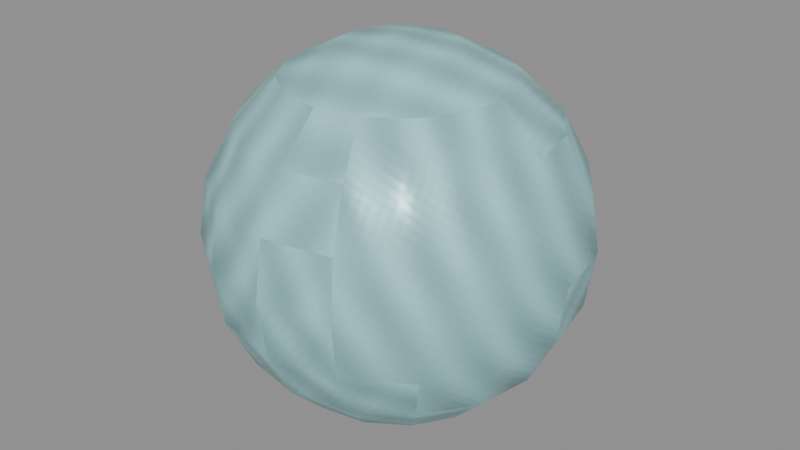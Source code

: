 # Source: underworld-resource-blackwater-pearl.blend  (saved by Blender 5.0.118; exported with 4.5.12 LTS)
import bpy
from mathutils import Matrix  # noqa: F401  (used for matrix-valued properties, if any)

bpy.ops.wm.read_factory_settings(use_empty=True)
scene = bpy.context.scene
scene.name = 'Scene'

# ---- images (referenced by path relative to the original .blend; pixels are not part of the script)
import os
ASSET_DIR = os.environ.get("B2B_ASSET_DIR", "")  # directory of the original .blend (textures are referenced by path, not embedded)
HERE = os.path.dirname(os.path.abspath(__file__))  # packed textures are extracted next to this script under _unpacked/

def load_image(name, relpath, width, height, colorspace="sRGB"):
    """Load a texture the original file referenced (path relative to the .blend, or extracted next to this script)."""
    p = next((c for c in (os.path.join(HERE, relpath), os.path.join(ASSET_DIR, relpath)) if relpath and os.path.exists(c)), "")
    if p:
        img = bpy.data.images.load(p, check_existing=True)
        img.name = name
    else:  # same state as the original file: an image datablock whose file is absent (Cycles renders it pink)
        img = bpy.data.images.new(name, width, height)
        img.source = "FILE"
        img.filepath = "//" + (relpath or name)
    img.colorspace_settings.name = colorspace
    return img
img_magenheim_underworld_blackwater_pearl_albedo = load_image('magenheim.underworld.blackwater-pearl.albedo', '_unpacked/258dcc62902ff5c2.f873510d.png', 512, 512, 'sRGB')
img_magenheim_underworld_blackwater_pearl_roughness = load_image('magenheim.underworld.blackwater-pearl.roughness', '_unpacked/blackwater-pearl-roughness.8cc15f13.png', 512, 512, 'Non-Color')
img_magenheim_underworld_blackwater_pearl_metallic_smoothness = load_image('magenheim.underworld.blackwater-pearl.metallic-smoothness', '_unpacked/blackwater-pearl-metallic-smoothness.04324dbc.png', 512, 512, 'Non-Color')
img_magenheim_underworld_blackwater_pearl_normal = load_image('magenheim.underworld.blackwater-pearl.normal', '_unpacked/blackwater-pearl-normal.35f2333c.png', 512, 512, 'Non-Color')
img_magenheim_underworld_blackwater_pearl_emission = load_image('magenheim.underworld.blackwater-pearl.emission', '_unpacked/blackwater-pearl-emission.8fc236b2.png', 512, 512, 'sRGB')

# ---- materials (node trees are filled in below, after node groups)
mat_magenheim_underworld_underworld_resource_blackwater_pearl_pearl = bpy.data.materials.new('magenheim.underworld.underworld-resource-blackwater-pearl.pearl')
mat_magenheim_underworld_underworld_resource_blackwater_pearl_pearl.use_backface_culling = True

# ---- material node trees
mat_magenheim_underworld_underworld_resource_blackwater_pearl_pearl.use_nodes = True; mat_magenheim_underworld_underworld_resource_blackwater_pearl_pearl.node_tree.nodes.clear()
_N = mat_magenheim_underworld_underworld_resource_blackwater_pearl_pearl.node_tree.nodes; _L = mat_magenheim_underworld_underworld_resource_blackwater_pearl_pearl.node_tree.links
n0 = _N.new('ShaderNodeBsdfPrincipled'); n0.name = 'Principled BSDF'; n0.location = (-200, 100)
n0.inputs[28].default_value = 1.0
n1 = _N.new('ShaderNodeOutputMaterial'); n1.name = 'Material Output'; n1.location = (200, 100)
n2 = _N.new('ShaderNodeTexImage'); n2.name = 'Magenheim Underworld Albedo'; n2.location = (0, 0)
n2.image = img_magenheim_underworld_blackwater_pearl_albedo
n3 = _N.new('ShaderNodeTexImage'); n3.name = 'Magenheim Underworld Roughness'; n3.location = (0, 0)
n3.image = img_magenheim_underworld_blackwater_pearl_roughness
n4 = _N.new('ShaderNodeTexImage'); n4.name = 'Magenheim Underworld MetallicSmoothness'; n4.location = (0, 0)
n4.image = img_magenheim_underworld_blackwater_pearl_metallic_smoothness
n5 = _N.new('ShaderNodeSeparateColor'); n5.name = 'Magenheim Underworld MetallicChannel'; n5.location = (0, 0)
n6 = _N.new('ShaderNodeTexImage'); n6.name = 'Magenheim Underworld Normal'; n6.location = (0, 0)
n6.image = img_magenheim_underworld_blackwater_pearl_normal
n7 = _N.new('ShaderNodeNormalMap'); n7.name = 'Magenheim Underworld NormalMap'; n7.location = (0, 0)
n7.inputs[0].default_value = 0.42
n8 = _N.new('ShaderNodeTexImage'); n8.name = 'Magenheim Underworld Emission'; n8.location = (0, 0)
n8.image = img_magenheim_underworld_blackwater_pearl_emission
_L.new(n0.outputs[0], n1.inputs[0])
_L.new(n2.outputs[0], n0.inputs[0])
_L.new(n3.outputs[0], n0.inputs[2])
_L.new(n4.outputs[0], n5.inputs[0])
_L.new(n5.outputs[0], n0.inputs[1])
_L.new(n6.outputs[0], n7.inputs[1])
_L.new(n7.outputs[0], n0.inputs[5])
_L.new(n8.outputs[0], n0.inputs[27])
n1.is_active_output = True

# ---- meshes
me_pearl = bpy.data.meshes.new('pearl')
me_pearl.from_pydata([(0.0, 0.0, -0.07), (0.02163, 0.0, -0.06657), (0.01998, 0.008278, -0.06657), (0.0153, 0.0153, -0.06657), (0.008278, 0.01998, -0.06657), (1.325e-18, 0.02163, -0.06657), (-0.008278, 0.01998, -0.06657), (-0.0153, 0.0153, -0.06657), (-0.01998, 0.008278, -0.06657), (-0.02163, 2.649e-18, -0.06657), (-0.01998, -0.008278, -0.06657), (-0.0153, -0.0153, -0.06657), (-0.008278, -0.01998, -0.06657), (-3.974e-18, -0.02163, -0.06657), (0.008278, -0.01998, -0.06657), (0.0153, -0.0153, -0.06657), (0.01998, -0.008278, -0.06657), (0.04114, 0.0, -0.05663), (0.03801, 0.01575, -0.05663), (0.02909, 0.02909, -0.05663), (0.01575, 0.03801, -0.05663), (2.519e-18, 0.04114, -0.05663), (-0.01575, 0.03801, -0.05663), (-0.02909, 0.02909, -0.05663), (-0.03801, 0.01575, -0.05663), (-0.04114, 5.039e-18, -0.05663), (-0.03801, -0.01575, -0.05663), (-0.02909, -0.02909, -0.05663), (-0.01575, -0.03801, -0.05663), (-7.558e-18, -0.04114, -0.05663), (0.01575, -0.03801, -0.05663), (0.02909, -0.02909, -0.05663), (0.03801, -0.01575, -0.05663), (0.05663, 0.0, -0.04114), (0.05232, 0.02167, -0.04114), (0.04004, 0.04004, -0.04114), (0.02167, 0.05232, -0.04114), (3.468e-18, 0.05663, -0.04114), (-0.02167, 0.05232, -0.04114), (-0.04004, 0.04004, -0.04114), (-0.05232, 0.02167, -0.04114), (-0.05663, 6.935e-18, -0.04114), (-0.05232, -0.02167, -0.04114), (-0.04004, -0.04004, -0.04114), (-0.02167, -0.05232, -0.04114), (-1.04e-17, -0.05663, -0.04114), (0.02167, -0.05232, -0.04114), (0.04004, -0.04004, -0.04114), (0.05232, -0.02167, -0.04114), (0.06657, 0.0, -0.02163), (0.06151, 0.02548, -0.02163), (0.04707, 0.04707, -0.02163), (0.02548, 0.06151, -0.02163), (4.076e-18, 0.06657, -0.02163), (-0.02548, 0.06151, -0.02163), (-0.04707, 0.04707, -0.02163), (-0.06151, 0.02548, -0.02163), (-0.06657, 8.153e-18, -0.02163), (-0.06151, -0.02548, -0.02163), (-0.04707, -0.04707, -0.02163), (-0.02548, -0.06151, -0.02163), (-1.223e-17, -0.06657, -0.02163), (0.02548, -0.06151, -0.02163), (0.04707, -0.04707, -0.02163), (0.06151, -0.02548, -0.02163), (0.07, 0.0, 0.0), (0.06467, 0.02679, 0.0), (0.0495, 0.0495, 0.0), (0.02679, 0.06467, 0.0), (4.286e-18, 0.07, 0.0), (-0.02679, 0.06467, 0.0), (-0.0495, 0.0495, 0.0), (-0.06467, 0.02679, 0.0), (-0.07, 8.573e-18, 0.0), (-0.06467, -0.02679, 0.0), (-0.0495, -0.0495, 0.0), (-0.02679, -0.06467, 0.0), (-1.286e-17, -0.07, 0.0), (0.02679, -0.06467, 0.0), (0.0495, -0.0495, 0.0), (0.06467, -0.02679, 0.0), (0.06657, 0.0, 0.02163), (0.06151, 0.02548, 0.02163), (0.04707, 0.04707, 0.02163), (0.02548, 0.06151, 0.02163), (4.076e-18, 0.06657, 0.02163), (-0.02548, 0.06151, 0.02163), (-0.04707, 0.04707, 0.02163), (-0.06151, 0.02548, 0.02163), (-0.06657, 8.153e-18, 0.02163), (-0.06151, -0.02548, 0.02163), (-0.04707, -0.04707, 0.02163), (-0.02548, -0.06151, 0.02163), (-1.223e-17, -0.06657, 0.02163), (0.02548, -0.06151, 0.02163), (0.04707, -0.04707, 0.02163), (0.06151, -0.02548, 0.02163), (0.05663, 0.0, 0.04114), (0.05232, 0.02167, 0.04114), (0.04004, 0.04004, 0.04114), (0.02167, 0.05232, 0.04114), (3.468e-18, 0.05663, 0.04114), (-0.02167, 0.05232, 0.04114), (-0.04004, 0.04004, 0.04114), (-0.05232, 0.02167, 0.04114), (-0.05663, 6.935e-18, 0.04114), (-0.05232, -0.02167, 0.04114), (-0.04004, -0.04004, 0.04114), (-0.02167, -0.05232, 0.04114), (-1.04e-17, -0.05663, 0.04114), (0.02167, -0.05232, 0.04114), (0.04004, -0.04004, 0.04114), (0.05232, -0.02167, 0.04114), (0.04114, 0.0, 0.05663), (0.03801, 0.01575, 0.05663), (0.02909, 0.02909, 0.05663), (0.01575, 0.03801, 0.05663), (2.519e-18, 0.04114, 0.05663), (-0.01575, 0.03801, 0.05663), (-0.02909, 0.02909, 0.05663), (-0.03801, 0.01575, 0.05663), (-0.04114, 5.039e-18, 0.05663), (-0.03801, -0.01575, 0.05663), (-0.02909, -0.02909, 0.05663), (-0.01575, -0.03801, 0.05663), (-7.558e-18, -0.04114, 0.05663), (0.01575, -0.03801, 0.05663), (0.02909, -0.02909, 0.05663), (0.03801, -0.01575, 0.05663), (0.02163, 0.0, 0.06657), (0.01998, 0.008278, 0.06657), (0.0153, 0.0153, 0.06657), (0.008278, 0.01998, 0.06657), (1.325e-18, 0.02163, 0.06657), (-0.008278, 0.01998, 0.06657), (-0.0153, 0.0153, 0.06657), (-0.01998, 0.008278, 0.06657), (-0.02163, 2.649e-18, 0.06657), (-0.01998, -0.008278, 0.06657), (-0.0153, -0.0153, 0.06657), (-0.008278, -0.01998, 0.06657), (-3.974e-18, -0.02163, 0.06657), (0.008278, -0.01998, 0.06657), (0.0153, -0.0153, 0.06657), (0.01998, -0.008278, 0.06657), (0.0, 0.0, 0.07)], [], [(0, 2, 1), (0, 3, 2), (0, 4, 3), (0, 5, 4), (0, 6, 5), (0, 7, 6), (0, 8, 7), (0, 9, 8), (0, 10, 9), (0, 11, 10), (0, 12, 11), (0, 13, 12), (0, 14, 13), (0, 15, 14), (0, 16, 15), (0, 1, 16), (1, 2, 18, 17), (2, 3, 19, 18), (3, 4, 20, 19), (4, 5, 21, 20), (5, 6, 22, 21), (6, 7, 23, 22), (7, 8, 24, 23), (8, 9, 25, 24), (9, 10, 26, 25), (10, 11, 27, 26), (11, 12, 28, 27), (12, 13, 29, 28), (13, 14, 30, 29), (14, 15, 31, 30), (15, 16, 32, 31), (16, 1, 17, 32), (17, 18, 34, 33), (18, 19, 35, 34), (19, 20, 36, 35), (20, 21, 37, 36), (21, 22, 38, 37), (22, 23, 39, 38), (23, 24, 40, 39), (24, 25, 41, 40), (25, 26, 42, 41), (26, 27, 43, 42), (27, 28, 44, 43), (28, 29, 45, 44), (29, 30, 46, 45), (30, 31, 47, 46), (31, 32, 48, 47), (32, 17, 33, 48), (33, 34, 50, 49), (34, 35, 51, 50), (35, 36, 52, 51), (36, 37, 53, 52), (37, 38, 54, 53), (38, 39, 55, 54), (39, 40, 56, 55), (40, 41, 57, 56), (41, 42, 58, 57), (42, 43, 59, 58), (43, 44, 60, 59), (44, 45, 61, 60), (45, 46, 62, 61), (46, 47, 63, 62), (47, 48, 64, 63), (48, 33, 49, 64), (49, 50, 66, 65), (50, 51, 67, 66), (51, 52, 68, 67), (52, 53, 69, 68), (53, 54, 70, 69), (54, 55, 71, 70), (55, 56, 72, 71), (56, 57, 73, 72), (57, 58, 74, 73), (58, 59, 75, 74), (59, 60, 76, 75), (60, 61, 77, 76), (61, 62, 78, 77), (62, 63, 79, 78), (63, 64, 80, 79), (64, 49, 65, 80), (65, 66, 82, 81), (66, 67, 83, 82), (67, 68, 84, 83), (68, 69, 85, 84), (69, 70, 86, 85), (70, 71, 87, 86), (71, 72, 88, 87), (72, 73, 89, 88), (73, 74, 90, 89), (74, 75, 91, 90), (75, 76, 92, 91), (76, 77, 93, 92), (77, 78, 94, 93), (78, 79, 95, 94), (79, 80, 96, 95), (80, 65, 81, 96), (81, 82, 98, 97), (82, 83, 99, 98), (83, 84, 100, 99), (84, 85, 101, 100), (85, 86, 102, 101), (86, 87, 103, 102), (87, 88, 104, 103), (88, 89, 105, 104), (89, 90, 106, 105), (90, 91, 107, 106), (91, 92, 108, 107), (92, 93, 109, 108), (93, 94, 110, 109), (94, 95, 111, 110), (95, 96, 112, 111), (96, 81, 97, 112), (97, 98, 114, 113), (98, 99, 115, 114), (99, 100, 116, 115), (100, 101, 117, 116), (101, 102, 118, 117), (102, 103, 119, 118), (103, 104, 120, 119), (104, 105, 121, 120), (105, 106, 122, 121), (106, 107, 123, 122), (107, 108, 124, 123), (108, 109, 125, 124), (109, 110, 126, 125), (110, 111, 127, 126), (111, 112, 128, 127), (112, 97, 113, 128), (113, 114, 130, 129), (114, 115, 131, 130), (115, 116, 132, 131), (116, 117, 133, 132), (117, 118, 134, 133), (118, 119, 135, 134), (119, 120, 136, 135), (120, 121, 137, 136), (121, 122, 138, 137), (122, 123, 139, 138), (123, 124, 140, 139), (124, 125, 141, 140), (125, 126, 142, 141), (126, 127, 143, 142), (127, 128, 144, 143), (128, 113, 129, 144), (129, 130, 145), (130, 131, 145), (131, 132, 145), (132, 133, 145), (133, 134, 145), (134, 135, 145), (135, 136, 145), (136, 137, 145), (137, 138, 145), (138, 139, 145), (139, 140, 145), (140, 141, 145), (141, 142, 145), (142, 143, 145), (143, 144, 145), (144, 129, 145)])
me_pearl.polygons.foreach_set('use_smooth', [True] * 160)
_uv = me_pearl.uv_layers.new(name='UVMap')
_uv.uv.foreach_set('vector', [0.1448, 0.5807, 0.08953, 0.5428, 0.1082, 0.524, 0.1448, 0.5807, 0.07941, 0.5674, 0.08953, 0.5428, 0.1448, 0.5807, 0.07941, 0.594, 0.07941, 0.5674, 0.1448, 0.5807, 0.08953, 0.6185, 0.07941, 0.594, 0.1448, 0.5807, 0.1082, 0.6374, 0.08953, 0.6185, 0.1448, 0.5807, 0.1327, 0.6475, 0.1082, 0.6374, 0.1448, 0.5807, 0.1591, 0.6475, 0.1327, 0.6475, 0.1448, 0.5807, 0.1836, 0.6374, 0.1591, 0.6475, 0.1448, 0.5807, 0.2023, 0.6185, 0.1836, 0.6374, 0.1448, 0.5807, 0.2124, 0.594, 0.2023, 0.6185, 0.1448, 0.5807, 0.2124, 0.5674, 0.2124, 0.594, 0.1448, 0.5807, 0.2023, 0.5428, 0.2124, 0.5674, 0.1448, 0.5807, 0.1836, 0.524, 0.2023, 0.5428, 0.1448, 0.5807, 0.1591, 0.5138, 0.1836, 0.524, 0.1448, 0.5807, 0.1327, 0.5138, 0.1591, 0.5138, 0.1448, 0.5807, 0.1082, 0.524, 0.1327, 0.5138, 0.1082, 0.524, 0.08953, 0.5428, 0.04196, 0.5086, 0.07754, 0.4729, 0.08953, 0.5428, 0.07941, 0.5674, 0.02271, 0.5554, 0.04196, 0.5086, 0.07941, 0.5674, 0.07941, 0.594, 0.02271, 0.606, 0.02271, 0.5554, 0.07941, 0.594, 0.08953, 0.6185, 0.04196, 0.6527, 0.02271, 0.606, 0.08953, 0.6185, 0.1082, 0.6374, 0.07754, 0.6885, 0.04196, 0.6527, 0.1082, 0.6374, 0.1327, 0.6475, 0.124, 0.7078, 0.07754, 0.6885, 0.1327, 0.6475, 0.1591, 0.6475, 0.1743, 0.7078, 0.124, 0.7078, 0.1591, 0.6475, 0.1836, 0.6374, 0.2208, 0.6885, 0.1743, 0.7078, 0.1836, 0.6374, 0.2023, 0.6185, 0.2564, 0.6527, 0.2208, 0.6885, 0.2023, 0.6185, 0.2124, 0.594, 0.2756, 0.606, 0.2564, 0.6527, 0.2124, 0.594, 0.2124, 0.5674, 0.2756, 0.5554, 0.2756, 0.606, 0.2124, 0.5674, 0.2023, 0.5428, 0.2564, 0.5086, 0.2756, 0.5554, 0.2023, 0.5428, 0.1836, 0.524, 0.2208, 0.4729, 0.2564, 0.5086, 0.1836, 0.524, 0.1591, 0.5138, 0.1743, 0.4535, 0.2208, 0.4729, 0.1591, 0.5138, 0.1327, 0.5138, 0.124, 0.4535, 0.1743, 0.4535, 0.1327, 0.5138, 0.1082, 0.524, 0.07754, 0.4729, 0.124, 0.4535, 0.07754, 0.4729, 0.04196, 0.5086, 0.006719, 0.4815, 0.05569, 0.4323, 0.3207, 0.1176, 0.3177, 0.1643, 0.2619, 0.1548, 0.2661, 0.09047, 0.3177, 0.1643, 0.3177, 0.2149, 0.2619, 0.2244, 0.2619, 0.1548, 0.3177, 0.2149, 0.3207, 0.2617, 0.2661, 0.2888, 0.2619, 0.2244, 0.04196, 0.6527, 0.07754, 0.6885, 0.05569, 0.7291, 0.006719, 0.6798, 0.7832, 0.3217, 0.7365, 0.3186, 0.746, 0.2629, 0.8103, 0.2671, 0.7365, 0.3186, 0.6859, 0.3186, 0.6764, 0.2629, 0.746, 0.2629, 0.6859, 0.3186, 0.6392, 0.3217, 0.6121, 0.2671, 0.6764, 0.2629, 0.2208, 0.6885, 0.2564, 0.6527, 0.3019, 0.6798, 0.2529, 0.7291, 0.2564, 0.6527, 0.2756, 0.606, 0.3284, 0.6155, 0.3019, 0.6798, 0.9531, 0.9556, 0.9173, 0.9362, 0.9444, 0.8732, 0.9937, 0.8999, 0.9173, 0.9362, 0.8706, 0.9257, 0.8801, 0.8587, 0.9444, 0.8732, 0.8706, 0.9257, 0.82, 0.9257, 0.8104, 0.8587, 0.8801, 0.8587, 0.82, 0.9257, 0.7732, 0.9362, 0.7461, 0.8732, 0.8104, 0.8587, 0.7732, 0.9362, 0.7375, 0.9556, 0.6969, 0.8999, 0.7461, 0.8732, 0.124, 0.4535, 0.07754, 0.4729, 0.05569, 0.4323, 0.1197, 0.4056, 0.2739, 0.04123, 0.2661, 0.09047, 0.2013, 0.07306, 0.2105, 0.01517, 0.2661, 0.09047, 0.2619, 0.1548, 0.1963, 0.1487, 0.2013, 0.07306, 0.2619, 0.1548, 0.2619, 0.2244, 0.1963, 0.2305, 0.1963, 0.1487, 0.2619, 0.2244, 0.2661, 0.2888, 0.2013, 0.3062, 0.1963, 0.2305, 0.2661, 0.2888, 0.2739, 0.338, 0.2105, 0.3641, 0.2013, 0.3062, 0.8103, 0.2671, 0.746, 0.2629, 0.7521, 0.1973, 0.8278, 0.2022, 0.746, 0.2629, 0.6764, 0.2629, 0.6703, 0.1973, 0.7521, 0.1973, 0.6764, 0.2629, 0.6121, 0.2671, 0.5946, 0.2022, 0.6703, 0.1973, 0.6121, 0.2671, 0.5628, 0.2749, 0.5368, 0.2114, 0.5946, 0.2022, 0.2671, 0.4954, 0.2628, 0.431, 0.3187, 0.4371, 0.3237, 0.5128, 0.2628, 0.431, 0.2628, 0.3614, 0.3187, 0.3553, 0.3187, 0.4371, 0.9444, 0.8732, 0.8801, 0.8587, 0.8862, 0.7904, 0.9618, 0.8074, 0.8801, 0.8587, 0.8104, 0.8587, 0.8043, 0.7904, 0.8862, 0.7904, 0.8104, 0.8587, 0.7461, 0.8732, 0.7287, 0.8074, 0.8043, 0.7904, 0.1991, 0.9002, 0.1991, 0.8306, 0.2549, 0.8245, 0.2549, 0.9063, 0.1991, 0.8306, 0.2033, 0.7662, 0.2599, 0.7488, 0.2549, 0.8245, 0.2105, 0.01517, 0.2013, 0.07306, 0.1326, 0.06706, 0.1422, 0.006198, 0.2013, 0.07306, 0.1963, 0.1487, 0.1273, 0.1466, 0.1326, 0.06706, 0.1963, 0.1487, 0.1963, 0.2305, 0.1273, 0.2327, 0.1273, 0.1466, 0.1963, 0.2305, 0.2013, 0.3062, 0.1326, 0.3122, 0.1273, 0.2327, 0.6797, 0.4522, 0.6797, 0.3703, 0.7312, 0.3682, 0.7312, 0.4543, 0.8278, 0.2022, 0.7521, 0.1973, 0.7542, 0.1283, 0.8338, 0.1335, 0.7521, 0.1973, 0.6703, 0.1973, 0.6682, 0.1283, 0.7542, 0.1283, 0.6703, 0.1973, 0.5946, 0.2022, 0.5886, 0.1335, 0.6682, 0.1283, 0.5946, 0.2022, 0.5368, 0.2114, 0.5278, 0.1432, 0.5886, 0.1335, 0.3237, 0.5128, 0.3187, 0.4371, 0.3843, 0.4393, 0.3895, 0.5188, 0.3187, 0.4371, 0.3187, 0.3553, 0.3843, 0.3532, 0.3843, 0.4393, 0.3187, 0.3553, 0.3237, 0.2797, 0.3895, 0.2737, 0.3843, 0.3532, 0.8862, 0.7904, 0.8043, 0.7904, 0.8022, 0.7274, 0.8883, 0.7274, 0.2599, 0.9819, 0.2549, 0.9063, 0.3205, 0.9084, 0.3258, 0.9879, 0.2549, 0.9063, 0.2549, 0.8245, 0.3205, 0.8224, 0.3205, 0.9084, 0.2549, 0.8245, 0.2599, 0.7488, 0.3258, 0.7428, 0.3205, 0.8224, 0.3258, 0.7428, 0.3354, 0.682, 0.4037, 0.6909, 0.3945, 0.7488, 0.1326, 0.06706, 0.1273, 0.1466, 0.06171, 0.1487, 0.06667, 0.07306, 0.1273, 0.1466, 0.1273, 0.2327, 0.06171, 0.2305, 0.06171, 0.1487, 0.1273, 0.2327, 0.1326, 0.3122, 0.06667, 0.3062, 0.06171, 0.2305, 0.7312, 0.4543, 0.7312, 0.3682, 0.7942, 0.3703, 0.7942, 0.4522, 0.8338, 0.1335, 0.7542, 0.1283, 0.7521, 0.06266, 0.8278, 0.06763, 0.7542, 0.1283, 0.6682, 0.1283, 0.6703, 0.06266, 0.7521, 0.06266, 0.6682, 0.1283, 0.5886, 0.1335, 0.5946, 0.06763, 0.6703, 0.06266, 0.3992, 0.5796, 0.3895, 0.5188, 0.4583, 0.5128, 0.4674, 0.5707, 0.3895, 0.5188, 0.3843, 0.4393, 0.4533, 0.4371, 0.4583, 0.5128, 0.3843, 0.4393, 0.3843, 0.3532, 0.4533, 0.3553, 0.4533, 0.4371, 0.3843, 0.3532, 0.3895, 0.2737, 0.4583, 0.2797, 0.4533, 0.3553, 0.8883, 0.7274, 0.8022, 0.7274, 0.8043, 0.6758, 0.8862, 0.6758, 0.3258, 0.9879, 0.3205, 0.9084, 0.3895, 0.9063, 0.3945, 0.9819, 0.3205, 0.9084, 0.3205, 0.8224, 0.3895, 0.8245, 0.3895, 0.9063, 0.3205, 0.8224, 0.3258, 0.7428, 0.3945, 0.7488, 0.3895, 0.8245, 0.3945, 0.7488, 0.4037, 0.6909, 0.4671, 0.717, 0.4593, 0.7662, 0.06667, 0.07306, 0.06171, 0.1487, 0.005862, 0.1548, 0.01009, 0.09047, 0.06171, 0.1487, 0.06171, 0.2305, 0.005862, 0.2244, 0.005862, 0.1548, 0.8112, 0.5278, 0.7942, 0.4522, 0.8625, 0.4461, 0.877, 0.5104, 0.7942, 0.4522, 0.7942, 0.3703, 0.8625, 0.3764, 0.8625, 0.4461, 0.7942, 0.3703, 0.8112, 0.2947, 0.877, 0.3121, 0.8625, 0.3764, 0.7521, 0.06266, 0.6703, 0.06266, 0.6764, 0.006814, 0.746, 0.006814, 0.6703, 0.06266, 0.5946, 0.06763, 0.6121, 0.01104, 0.6764, 0.006814, 0.4674, 0.5707, 0.4583, 0.5128, 0.5231, 0.4954, 0.5309, 0.5446, 0.4583, 0.5128, 0.4533, 0.4371, 0.5189, 0.431, 0.5231, 0.4954, 0.4533, 0.4371, 0.4533, 0.3553, 0.5189, 0.3614, 0.5189, 0.431, 0.4533, 0.3553, 0.4583, 0.2797, 0.5231, 0.2971, 0.5189, 0.3614, 0.4583, 0.2797, 0.4674, 0.2218, 0.5309, 0.2478, 0.5231, 0.2971, 0.3945, 0.9819, 0.3895, 0.9063, 0.4551, 0.9002, 0.4593, 0.9645, 0.3895, 0.9063, 0.3895, 0.8245, 0.4551, 0.8306, 0.4551, 0.9002, 0.3895, 0.8245, 0.3945, 0.7488, 0.4593, 0.7662, 0.4551, 0.8306, 0.54, 0.7881, 0.491, 0.7388, 0.5365, 0.7117, 0.5721, 0.7475, 0.491, 0.7388, 0.4645, 0.6745, 0.5172, 0.665, 0.5365, 0.7117, 0.9037, 0.5596, 0.877, 0.5104, 0.94, 0.4833, 0.9594, 0.5191, 0.877, 0.5104, 0.8625, 0.4461, 0.9295, 0.4366, 0.94, 0.4833, 0.8625, 0.4461, 0.8625, 0.3764, 0.9295, 0.386, 0.9295, 0.4366, 0.8625, 0.3764, 0.877, 0.3121, 0.94, 0.3392, 0.9295, 0.386, 0.877, 0.3121, 0.9037, 0.2629, 0.9594, 0.3034, 0.94, 0.3392, 0.6732, 0.4646, 0.7372, 0.4913, 0.7153, 0.5319, 0.6689, 0.5125, 0.7372, 0.4913, 0.7862, 0.5405, 0.7509, 0.5676, 0.7153, 0.5319, 0.5231, 0.4954, 0.5189, 0.431, 0.5747, 0.4215, 0.5777, 0.4683, 0.5189, 0.431, 0.5189, 0.3614, 0.5747, 0.3709, 0.5747, 0.4215, 0.5189, 0.3614, 0.5231, 0.2971, 0.5777, 0.3242, 0.5747, 0.3709, 0.7862, 0.7388, 0.7372, 0.7881, 0.7153, 0.7475, 0.7509, 0.7117, 0.4593, 0.9645, 0.4551, 0.9002, 0.5109, 0.8907, 0.514, 0.9374, 0.4551, 0.9002, 0.4551, 0.8306, 0.5109, 0.8401, 0.5109, 0.8907, 0.4551, 0.8306, 0.4593, 0.7662, 0.514, 0.7934, 0.5109, 0.8401, 0.5721, 0.7475, 0.5365, 0.7117, 0.5906, 0.6776, 0.6093, 0.6964, 0.5365, 0.7117, 0.5172, 0.665, 0.5805, 0.653, 0.5906, 0.6776, 0.5172, 0.665, 0.5172, 0.6144, 0.5805, 0.6264, 0.5805, 0.653, 0.5172, 0.6144, 0.5365, 0.5676, 0.5906, 0.6018, 0.5805, 0.6264, 0.5365, 0.5676, 0.5721, 0.5319, 0.6093, 0.583, 0.5906, 0.6018, 0.5721, 0.5319, 0.6186, 0.5125, 0.6338, 0.5728, 0.6093, 0.583, 0.6186, 0.5125, 0.6689, 0.5125, 0.6602, 0.5728, 0.6338, 0.5728, 0.6689, 0.5125, 0.7153, 0.5319, 0.6847, 0.583, 0.6602, 0.5728, 0.7153, 0.5319, 0.7509, 0.5676, 0.7034, 0.6018, 0.6847, 0.583, 0.7509, 0.5676, 0.7702, 0.6144, 0.7135, 0.6264, 0.7034, 0.6018, 0.7702, 0.6144, 0.7702, 0.665, 0.7135, 0.653, 0.7135, 0.6264, 0.7702, 0.665, 0.7509, 0.7117, 0.7034, 0.6776, 0.7135, 0.653, 0.7509, 0.7117, 0.7153, 0.7475, 0.6847, 0.6964, 0.7034, 0.6776, 0.7153, 0.7475, 0.6689, 0.7669, 0.6602, 0.7065, 0.6847, 0.6964, 0.6689, 0.7669, 0.6186, 0.7669, 0.6338, 0.7065, 0.6602, 0.7065, 0.6186, 0.7669, 0.5721, 0.7475, 0.6093, 0.6964, 0.6338, 0.7065, 0.6093, 0.6964, 0.5906, 0.6776, 0.6481, 0.6397, 0.5906, 0.6776, 0.5805, 0.653, 0.6481, 0.6397, 0.5805, 0.653, 0.5805, 0.6264, 0.6481, 0.6397, 0.5805, 0.6264, 0.5906, 0.6018, 0.6481, 0.6397, 0.5906, 0.6018, 0.6093, 0.583, 0.6481, 0.6397, 0.6093, 0.583, 0.6338, 0.5728, 0.6481, 0.6397, 0.6338, 0.5728, 0.6602, 0.5728, 0.6481, 0.6397, 0.6602, 0.5728, 0.6847, 0.583, 0.6481, 0.6397, 0.6847, 0.583, 0.7034, 0.6018, 0.6481, 0.6397, 0.7034, 0.6018, 0.7135, 0.6264, 0.6481, 0.6397, 0.7135, 0.6264, 0.7135, 0.653, 0.6481, 0.6397, 0.7135, 0.653, 0.7034, 0.6776, 0.6481, 0.6397, 0.7034, 0.6776, 0.6847, 0.6964, 0.6481, 0.6397, 0.6847, 0.6964, 0.6602, 0.7065, 0.6481, 0.6397, 0.6602, 0.7065, 0.6338, 0.7065, 0.6481, 0.6397, 0.6338, 0.7065, 0.6093, 0.6964, 0.6481, 0.6397])
me_pearl.materials.append(mat_magenheim_underworld_underworld_resource_blackwater_pearl_pearl)
me_pearl.update()

# ---- objects
ob_pearl = bpy.data.objects.new('pearl', me_pearl)

# ---- transforms, parenting, visibility, modifiers, constraints
ob_pearl.location = (0.0, 0.0, 0.07)

# ---- collection membership
scene.collection.objects.link(ob_pearl)

# ---- scene / render settings (as saved in the file)
scene.frame_start = 1; scene.frame_end = 250; scene.frame_set(1)
scene.render.engine = 'CYCLES'
scene.render.bake_bias = 0.0
scene.render.bake_samples = 0
scene.cycles.use_denoising = False
scene.cycles.samples = 48
scene.cycles.sampling_pattern = 'TABULATED_SOBOL'
scene.eevee.use_volume_custom_range = False
bpy.context.view_layer.update()

# ---- added for rendering (the .blend has no active camera and no usable light): camera, sun + grey world if the file has none
cam_auto = bpy.data.cameras.new('AutoCamera')
cam_auto.lens = 50.0
cam_auto.sensor_width = 36.0
cam_auto.clip_end = 1000.0
ob_auto_camera = bpy.data.objects.new('AutoCamera', cam_auto)
scene.collection.objects.link(ob_auto_camera)
ob_auto_camera.location = (0.224355, -0.269226, 0.249484)
ob_auto_camera.rotation_euler = (1.09748, -7.21219e-08, 0.694738)
scene.camera = ob_auto_camera
light_auto_sun = bpy.data.lights.new('AutoSun', 'SUN')
light_auto_sun.energy = 3.0
light_auto_sun.angle = 0.0523599
ob_auto_sun = bpy.data.objects.new('AutoSun', light_auto_sun)
scene.collection.objects.link(ob_auto_sun)
ob_auto_sun.rotation_euler = (0.872665, 0.174533, 0.523599)
if scene.world is None:
    world_auto = bpy.data.worlds.new('AutoWorld')
    world_auto.color = (0.3, 0.3, 0.3)
    scene.world = world_auto
bpy.context.view_layer.update()
